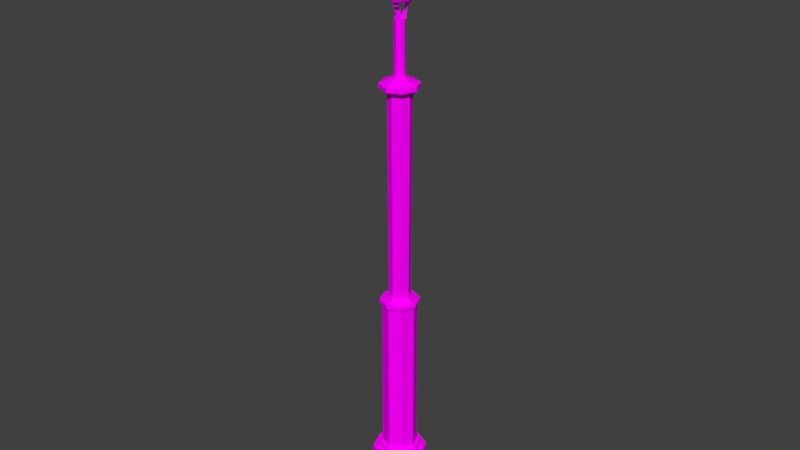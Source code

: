 # Source: streetLamp.blend  (saved by Blender 2.77.0; exported with 4.5.12 LTS)
import bpy
from mathutils import Matrix  # noqa: F401  (used for matrix-valued properties, if any)

bpy.ops.wm.read_factory_settings(use_empty=True)
scene = bpy.context.scene
scene.name = 'Scene'

# ---- collections
col_collection_1 = bpy.data.collections.new('Collection 1'); scene.collection.children.link(col_collection_1)

# ---- images (referenced by path relative to the original .blend; pixels are not part of the script)
import os
ASSET_DIR = os.environ.get("B2B_ASSET_DIR", "")  # directory of the original .blend (textures are referenced by path, not embedded)
HERE = os.path.dirname(os.path.abspath(__file__))  # packed textures are extracted next to this script under _unpacked/

def load_image(name, relpath, width, height, colorspace="sRGB"):
    """Load a texture the original file referenced (path relative to the .blend, or extracted next to this script)."""
    p = next((c for c in (os.path.join(HERE, relpath), os.path.join(ASSET_DIR, relpath)) if relpath and os.path.exists(c)), "")
    if p:
        img = bpy.data.images.load(p, check_existing=True)
        img.name = name
    else:  # same state as the original file: an image datablock whose file is absent (Cycles renders it pink)
        img = bpy.data.images.new(name, width, height)
        img.source = "FILE"
        img.filepath = "//" + (relpath or name)
    img.colorspace_settings.name = colorspace
    return img
img_colorpalette_jpg_001 = load_image('colorPalette.jpg.001', 'colorPalette.jpg', 1024, 1024, 'sRGB')

# ---- materials (node trees are filled in below, after node groups)
mat_material = bpy.data.materials.new('Material')
mat_material.alpha_threshold = 0.0
mat_material.roughness = 0.5
mat_material.line_color = (0.0, 0.0, 0.0, 1.0)

# ---- material node trees
mat_material.use_nodes = True; mat_material.node_tree.nodes.clear()
_N = mat_material.node_tree.nodes; _L = mat_material.node_tree.links
n0 = _N.new('ShaderNodeOutputMaterial'); n0.name = 'Material Output'; n0.location = (300, 300)
n1 = _N.new('ShaderNodeBsdfDiffuse'); n1.name = 'Diffuse BSDF'; n1.location = (10, 300)
n2 = _N.new('ShaderNodeTexCoord'); n2.name = 'Texture Coordinate'; n2.location = (-183, 230)
n3 = _N.new('ShaderNodeTexImage'); n3.name = 'Image Texture'; n3.location = (228, 132)
n3.width = 140
n3.image = img_colorpalette_jpg_001
_L.new(n1.outputs[0], n0.inputs[0])
_L.new(n2.outputs[2], n3.inputs[0])
_L.new(n3.outputs[0], n1.inputs[0])
n0.is_active_output = True

# ---- world
world_world = bpy.data.worlds.new('World'); scene.world = world_world
world_world.color = (0.05088, 0.05088, 0.05088)
world_world.use_sun_shadow = False
world_world.sun_shadow_jitter_overblur = 0.0
world_world.cycles.sampling_method = 'MANUAL'

# ---- meshes
me_cube = bpy.data.meshes.new('Cube')
me_cube.from_pydata([(-0.002053, 0.00115, 0.1834), (-0.002053, 0.7968, 0.1834), (-0.002053, 0.7312, 0.4847), (0.5605, 0.5637, 0.1834), (0.5142, 0.5174, 0.4847), (0.7936, 0.00115, 0.1834), (0.728, 0.00115, 0.4847), (0.5605, -0.5614, 0.1834), (0.5142, -0.5151, 0.4847), (-0.002053, -0.7945, 0.1834), (-0.002053, -0.7289, 0.4847), (-0.5647, -0.5614, 0.1834), (-0.5183, -0.5151, 0.4847), (-0.7977, 0.00115, 0.1834), (-0.7321, 0.00115, 0.4847), (-0.5647, 0.5637, 0.1834), (-0.5183, 0.5174, 0.4847), (-0.002053, 0.7312, 0.8824), (-0.002053, 0.7265, 1.035), (0.5142, 0.5174, 0.8824), (0.728, 0.00115, 0.8824), (0.5142, -0.5151, 0.8824), (-0.002053, -0.7289, 0.8824), (-0.5183, -0.5151, 0.8824), (-0.7321, 0.00115, 0.8824), (-0.5183, 0.5174, 0.8824), (-0.002053, 0.8852, 0.8824), (-0.002053, 0.589, 1.595), (0.623, 0.6262, 0.8824), (0.882, 0.00115, 0.8824), (0.623, -0.6239, 0.8824), (-0.002053, -0.8829, 0.8824), (-0.6271, -0.6239, 0.8824), (-0.8861, 0.00115, 0.8824), (-0.6271, 0.6262, 0.8824), (-0.002053, 0.7032, 1.595), (0.5108, 0.514, 1.035), (0.7233, 0.00115, 1.035), (0.5108, -0.5117, 1.035), (-0.002053, -0.7242, 1.035), (-0.5149, -0.5117, 1.035), (-0.7274, 0.00115, 1.035), (-0.5149, 0.514, 1.035), (-0.002053, 0.5203, 1.703), (0.4136, 0.4169, 1.595), (0.5858, 0.00115, 1.595), (0.4136, -0.4146, 1.595), (-0.002053, -0.5867, 1.595), (-0.4178, -0.4146, 1.595), (-0.5899, 0.00115, 1.595), (-0.4178, 0.4169, 1.595), (0.4943, 0.4975, 1.595), (0.7, 0.00115, 1.595), (0.4943, -0.4952, 1.595), (-0.002053, -0.7009, 1.595), (-0.4985, -0.4952, 1.595), (-0.7041, 0.00115, 1.595), (-0.4985, 0.4975, 1.595), (-0.002053, 0.5616, 1.793), (0.365, 0.3682, 1.703), (0.5171, 0.00115, 1.703), (0.365, -0.3659, 1.703), (-0.002053, -0.518, 1.703), (-0.3691, -0.3659, 1.703), (-0.5212, 0.00115, 1.703), (-0.3691, 0.3682, 1.703), (0.4943, 0.4975, 1.703), (-0.002053, 0.7032, 1.703), (0.7, 0.00115, 1.703), (0.4943, -0.4952, 1.703), (-0.002053, -0.7009, 1.703), (-0.4985, -0.4952, 1.703), (-0.7041, 0.00115, 1.703), (-0.4985, 0.4975, 1.703), (-0.002053, 0.5203, 1.793), (-0.002053, 0.4409, 1.876), (0.365, 0.3682, 1.793), (0.5171, 0.00115, 1.793), (0.365, -0.3659, 1.793), (-0.002053, -0.518, 1.793), (-0.3691, -0.3659, 1.793), (-0.5212, 0.00115, 1.793), (-0.3691, 0.3682, 1.793), (0.3942, 0.3974, 1.793), (0.5584, 0.00115, 1.793), (0.3942, -0.3951, 1.793), (-0.002053, -0.5593, 1.793), (-0.3983, -0.3951, 1.793), (-0.5625, 0.00115, 1.793), (-0.3983, 0.3974, 1.793), (-0.002053, 0.503, 6.084), (0.3089, 0.3121, 1.876), (0.4377, 0.00115, 1.876), (0.3089, -0.3098, 1.876), (-0.002053, -0.4386, 1.876), (-0.313, -0.3098, 1.876), (-0.4418, 0.00115, 1.876), (-0.313, 0.3121, 1.876), (0.3942, 0.3974, 1.876), (-0.002053, 0.5616, 1.876), (0.5584, 0.00115, 1.876), (0.3942, -0.3951, 1.876), (-0.002053, -0.5593, 1.876), (-0.3983, -0.3951, 1.876), (-0.5625, 0.00115, 1.876), (-0.3983, 0.3974, 1.876), (-0.002053, 0.4409, 6.084), (-0.002053, 0.3601, 6.176), (0.3089, 0.3121, 6.084), (0.4377, 0.00115, 6.084), (0.3089, -0.3098, 6.084), (-0.002053, -0.4386, 6.084), (-0.313, -0.3098, 6.084), (-0.4418, 0.00115, 6.084), (-0.313, 0.3121, 6.084), (0.3528, 0.356, 6.084), (0.4998, 0.00115, 6.084), (0.3528, -0.3537, 6.084), (-0.002053, -0.5007, 6.084), (-0.3569, -0.3537, 6.084), (-0.5039, 0.00115, 6.084), (-0.3569, 0.356, 6.084), (-0.002053, 0.2949, 11.6), (0.2518, 0.255, 6.176), (0.3569, 0.00115, 6.176), (0.2518, -0.2527, 6.176), (-0.002053, -0.3578, 6.176), (-0.2559, -0.2527, 6.176), (-0.361, 0.00115, 6.176), (-0.2559, 0.255, 6.176), (0.3528, 0.356, 6.176), (-0.002053, 0.503, 6.176), (0.4998, 0.00115, 6.176), (0.3528, -0.3537, 6.176), (-0.002053, -0.5007, 6.176), (-0.3569, -0.3537, 6.176), (-0.5039, 0.00115, 6.176), (-0.3569, 0.356, 6.176), (-0.002053, 0.271, 6.321), (-0.002053, 0.4179, 11.59), (0.1887, 0.192, 6.321), (0.2678, 0.00115, 6.321), (0.1887, -0.1897, 6.321), (-0.002053, -0.2687, 6.321), (-0.1929, -0.1897, 6.321), (-0.2719, 0.00115, 6.321), (-0.1929, 0.192, 6.321), (-0.002053, 0.138, 11.91), (0.2057, 0.2089, 11.6), (0.2917, 0.00115, 11.6), (0.2057, -0.2066, 11.6), (-0.002053, -0.2926, 11.6), (-0.2098, -0.2066, 11.6), (-0.2958, 0.00115, 11.6), (-0.2098, 0.2089, 11.6), (0.16, 0.1632, 11.87), (0.2927, 0.2959, 11.59), (0.4147, 0.00115, 11.59), (0.2927, -0.2936, 11.59), (-0.002053, -0.4156, 11.59), (-0.2968, -0.2936, 11.59), (-0.4188, 0.00115, 11.59), (-0.2968, 0.2959, 11.59), (-0.002053, 0.138, 13.23), (0.09472, 0.09792, 11.91), (0.1348, 0.00115, 11.91), (0.09472, -0.09562, 11.91), (-0.002053, -0.1357, 11.91), (-0.09883, -0.09562, 11.91), (-0.1389, 0.00115, 11.91), (-0.09883, 0.09792, 11.91), (0.3392, 0.3424, 11.76), (0.3398, 0.343, 11.65), (-0.002053, 0.4847, 11.65), (-0.002053, 0.4838, 11.76), (-0.002053, 0.2303, 11.87), (0.16, -0.1609, 11.87), (0.3392, -0.3401, 11.76), (0.3398, -0.3407, 11.65), (0.4815, 0.00115, 11.65), (0.4806, 0.00115, 11.76), (0.2271, 0.00115, 11.87), (-0.1641, -0.1609, 11.87), (-0.3433, -0.3401, 11.76), (-0.3439, -0.3407, 11.65), (-0.002053, -0.4824, 11.65), (-0.002053, -0.4815, 11.76), (-0.002053, -0.228, 11.87), (-0.1641, 0.1632, 11.87), (-0.3433, 0.3424, 11.76), (-0.3439, 0.343, 11.65), (-0.4856, 0.00115, 11.65), (-0.4847, 0.00115, 11.76), (-0.2312, 0.00115, 11.87), (-0.002053, 0.138, 11.91), (-0.002053, 0.138, 13.4), (0.09472, 0.09792, 11.91), (0.1348, 0.00115, 11.91), (0.09472, -0.09562, 11.91), (-0.002053, -0.1357, 11.91), (-0.09883, -0.09562, 11.91), (-0.1389, 0.00115, 11.91), (-0.09883, 0.09792, 11.91), (-0.002053, 0.00115, 13.23), (0.09472, 0.09792, 13.23), (0.1348, 0.00115, 13.23), (0.09472, -0.09562, 13.23), (-0.002053, -0.1357, 13.23), (-0.09883, -0.09562, 13.23), (-0.1389, 0.00115, 13.23), (-0.09883, 0.09792, 13.23), (-0.002053, 0.00115, 13.26), (0.09472, 0.09792, 13.4), (0.09472, -0.09562, 13.4), (-0.002053, -0.1357, 13.4), (-0.1389, 0.00115, 13.4), (-0.09883, 0.09792, 13.4), (0.1536, 0.2401, 13.56), (0.05685, 0.2802, 13.56), (0.05685, -0.2779, 13.56), (0.1536, -0.2378, 13.56), (-0.241, 0.1568, 13.56), (-0.2811, 0.06005, 13.56), (0.1536, 0.2401, 13.58), (0.05685, 0.2802, 13.58), (0.05685, -0.2779, 13.58), (0.1536, -0.2378, 13.58), (-0.241, 0.1568, 13.58), (-0.2811, 0.06005, 13.58), (-0.1525, 0.006796, 13.49), (-0.1958, 0.0247, 13.56), (-0.2562, 0.04974, 13.57), (-0.2131, 0.0319, 13.55), (-0.1662, 0.01244, 13.47), (-0.1525, 0.006796, 13.35), (-0.1125, 0.1036, 13.49), (-0.1557, 0.1215, 13.56), (-0.2161, 0.1465, 13.57), (-0.1125, 0.1036, 13.35), (-0.1261, 0.1092, 13.47), (-0.1731, 0.1287, 13.55), (0.003593, 0.1516, 13.35), (0.00924, 0.1653, 13.47), (0.0287, 0.2122, 13.55), (0.1255, 0.1722, 13.55), (0.106, 0.1252, 13.47), (0.1004, 0.1116, 13.35), (0.1004, 0.1116, 13.49), (0.1183, 0.1548, 13.56), (0.1433, 0.2152, 13.57), (0.04654, 0.2553, 13.57), (0.0215, 0.1949, 13.56), (0.003593, 0.1516, 13.49), (0.1004, -0.1093, 13.35), (0.106, -0.1229, 13.47), (0.1255, -0.1699, 13.55), (0.0287, -0.2099, 13.55), (0.00924, -0.163, 13.47), (0.003593, -0.1493, 13.35), (0.1004, -0.1093, 13.49), (0.1183, -0.1525, 13.56), (0.1433, -0.2129, 13.57), (0.04654, -0.253, 13.57), (0.0215, -0.1926, 13.56), (0.003593, -0.1493, 13.49), (-0.01693, 0.004869, 13.6), (-0.01693, 0.2244, 15.38), (-0.4346, 0.4226, 14.96), (0.5738, 0.004869, 14.96), (-0.01693, -0.5858, 14.96), (0.4008, 0.4226, 14.96), (-0.6076, 0.004869, 14.96), (0.4008, -0.4128, 14.96), (-0.4346, -0.4128, 14.96), (-0.01693, 0.4399, 14.96), (-0.4346, 0.4226, 14.91), (-0.6076, 0.004869, 14.91), (-0.4346, -0.4128, 14.91), (-0.01693, -0.5858, 14.91), (0.4008, -0.4128, 14.91), (0.5738, 0.004869, 14.91), (0.4008, 0.4226, 14.91), (-0.01693, 0.5956, 14.91), (-0.01693, 0.1653, 13.6), (-0.01693, 0.3413, 13.78), (-0.01693, 0.2758, 13.65), (-0.01693, 0.5137, 14.73), (-0.01693, 0.405, 14.91), (-0.01693, 0.4958, 14.86), (0.221, 0.2428, 13.78), (0.0965, 0.1183, 13.6), (0.1747, 0.1964, 13.65), (0.266, 0.2878, 14.91), (0.3429, 0.3647, 14.73), (0.3302, 0.352, 14.86), (0.3195, 0.004869, 13.78), (0.1435, 0.004869, 13.6), (0.254, 0.004869, 13.65), (0.3832, 0.004869, 14.91), (0.4919, 0.004869, 14.73), (0.474, 0.004869, 14.86), (0.221, -0.233, 13.78), (0.0965, -0.1086, 13.6), (0.1747, -0.1867, 13.65), (0.266, -0.278, 14.91), (0.3429, -0.3549, 14.73), (0.3302, -0.3423, 14.86), (-0.01693, -0.3316, 13.78), (-0.01693, -0.1555, 13.6), (-0.01693, -0.2661, 13.65), (-0.01693, -0.3952, 14.91), (-0.01693, -0.504, 14.73), (-0.01693, -0.4861, 14.86), (-0.2548, -0.233, 13.78), (-0.1304, -0.1086, 13.6), (-0.2085, -0.1867, 13.65), (-0.2998, -0.278, 14.91), (-0.3767, -0.3549, 14.73), (-0.3641, -0.3423, 14.86), (-0.3534, 0.004869, 13.78), (-0.1773, 0.004869, 13.6), (-0.2879, 0.004869, 13.65), (-0.417, 0.004869, 14.91), (-0.5258, 0.004869, 14.73), (-0.5078, 0.004869, 14.86), (-0.2548, 0.2428, 13.78), (-0.1304, 0.1183, 13.6), (-0.2085, 0.1964, 13.65), (-0.2998, 0.2878, 14.91), (-0.3767, 0.3647, 14.73), (-0.3641, 0.352, 14.86), (-0.01693, 0.5956, 14.96), (0.2907, 0.3125, 14.96), (0.4181, 0.004869, 14.96), (0.2907, -0.3028, 14.96), (-0.01693, -0.4302, 14.96), (-0.3245, -0.3028, 14.96), (-0.452, 0.004869, 14.96), (-0.3245, 0.3125, 14.96), (0.1613, -0.1734, 15.32), (0.1383, 0.1601, 15.38), (-0.1722, 0.1601, 15.38), (-0.2365, 0.004869, 15.38), (0.1383, -0.1504, 15.38), (-0.01693, -0.2147, 15.38), (0.2026, 0.004869, 15.38), (-0.1722, -0.1504, 15.38), (0.219, -0.2311, 15.22), (0.2768, -0.2888, 15.08), (-0.01693, -0.4105, 15.08), (-0.01693, -0.3288, 15.22), (-0.01693, -0.2472, 15.32), (-0.269, 0.004869, 15.32), (-0.3506, 0.004869, 15.22), (-0.4323, 0.004869, 15.08), (-0.3106, -0.2888, 15.08), (-0.2529, -0.2311, 15.22), (-0.1952, -0.1734, 15.32), (0.2351, 0.004869, 15.32), (0.3168, 0.004869, 15.22), (0.3984, 0.004869, 15.08), (0.2768, 0.2986, 15.08), (0.219, 0.2408, 15.22), (0.1613, 0.1831, 15.32), (-0.01693, 0.2569, 15.32), (-0.01693, 0.3386, 15.22), (-0.01693, 0.4202, 15.08), (-0.3106, 0.2986, 15.08), (-0.2529, 0.2408, 15.22), (-0.1952, 0.1831, 15.32), (-0.01693, 0.1219, 15.56), (0.06579, 0.08759, 15.56), (-0.09965, 0.08759, 15.56), (-0.1339, 0.004869, 15.56), (0.06579, -0.07785, 15.56), (-0.01693, -0.1121, 15.56), (0.1001, 0.004869, 15.56), (-0.09965, -0.07785, 15.56), (-0.01693, 0.3397, 15.68), (-0.01693, 0.2244, 15.56), (0.1383, 0.1601, 15.56), (-0.1722, 0.1601, 15.56), (-0.2365, 0.004869, 15.56), (0.1383, -0.1504, 15.56), (-0.01693, -0.2147, 15.56), (0.2026, 0.004869, 15.56), (-0.1722, -0.1504, 15.56), (-0.01693, 0.1219, 15.68), (-0.01693, 0.2223, 15.73), (0.06579, 0.08759, 15.68), (-0.09965, 0.08759, 15.68), (0.1001, 0.004869, 15.68), (0.06579, -0.07785, 15.68), (-0.01693, -0.1121, 15.68), (-0.1339, 0.004869, 15.68), (-0.09965, -0.07785, 15.68), (0.2198, 0.2416, 15.68), (-0.2537, 0.2416, 15.68), (0.3179, 0.004869, 15.68), (0.2198, -0.2319, 15.68), (-0.01693, -0.3299, 15.68), (-0.3517, 0.004869, 15.68), (-0.2537, -0.2319, 15.68), (-0.01693, -0.1269, 15.88), (0.1368, 0.1586, 15.73), (-0.1707, 0.1586, 15.73), (0.2005, 0.004869, 15.73), (0.1368, -0.1489, 15.73), (-0.01693, -0.2126, 15.73), (-0.2344, 0.004869, 15.73), (-0.1707, -0.1489, 15.73), (-0.01693, 0.3397, 15.72), (0.2198, 0.2416, 15.72), (-0.2537, 0.2416, 15.72), (-0.3517, 0.004869, 15.72), (0.2198, -0.2319, 15.72), (-0.01693, -0.3299, 15.72), (0.3179, 0.004869, 15.72), (-0.2537, -0.2319, 15.72), (-0.01693, 0.0524, 15.92), (-0.01693, 0.0779, 16.03), (0.05984, 0.08164, 15.92), (-0.0937, 0.08164, 15.92), (0.09164, 0.004869, 15.92), (0.01668, -0.02874, 15.92), (-0.01693, -0.1037, 15.92), (-0.06447, 0.004869, 15.92), (-0.05054, -0.02874, 15.92), (-0.01693, -0.1743, 15.81), (0.1098, -0.1218, 15.81), (0.07625, -0.08831, 15.88), (-0.1436, -0.1218, 15.81), (-0.1101, -0.08831, 15.88), (0.1148, 0.004869, 15.88), (0.1622, 0.004869, 15.81), (0.07625, 0.09805, 15.88), (0.1098, 0.1316, 15.81), (-0.01693, 0.184, 15.81), (-0.01693, 0.1366, 15.88), (-0.1101, 0.09805, 15.88), (-0.1436, 0.1316, 15.81), (-0.1961, 0.004869, 15.81), (-0.1487, 0.004869, 15.88), (-0.01693, 0.1134, 15.92), (0.01668, 0.03848, 15.92), (-0.05054, 0.03848, 15.92), (-0.1255, 0.004869, 15.92), (0.05984, -0.0719, 15.92), (-0.01693, -0.04267, 15.92), (0.0306, 0.004869, 15.92), (-0.0937, -0.0719, 15.92), (-0.01693, 0.0524, 16.03), (-0.01693, 0.03771, 16.06), (0.01668, 0.03848, 16.03), (-0.05054, 0.03848, 16.03), (0.0306, 0.00487, 16.03), (0.01668, -0.02874, 16.03), (-0.01693, -0.04267, 16.03), (-0.06447, 0.00487, 16.03), (-0.05054, -0.02874, 16.03), (0.03471, 0.05651, 16.03), (-0.06857, 0.05651, 16.03), (0.0561, 0.00487, 16.03), (0.03471, -0.04677, 16.03), (-0.01693, -0.06816, 16.03), (-0.08996, 0.00487, 16.03), (-0.06857, -0.04677, 16.03), (0.006291, 0.02809, 16.06), (-0.04015, 0.02809, 16.06), (0.01591, 0.00487, 16.06), (0.006291, -0.01835, 16.06), (-0.01693, -0.02797, 16.06), (-0.04977, 0.00487, 16.06), (-0.04015, -0.01835, 16.06), (-0.01693, 0.0779, 16.06), (0.03471, 0.05651, 16.06), (-0.06857, 0.05651, 16.06), (-0.08996, 0.00487, 16.06), (0.03471, -0.04677, 16.06), (-0.01693, -0.06816, 16.06), (0.0561, 0.00487, 16.06), (-0.06857, -0.04677, 16.06), (-0.01693, 0.0181, 16.21), (-0.01693, 0.00487, 16.21), (-0.007576, 0.01423, 16.21), (-0.02629, 0.01423, 16.21), (-0.003701, 0.00487, 16.21), (-0.007576, -0.004486, 16.21), (-0.01693, -0.008361, 16.21), (-0.03016, 0.00487, 16.21), (-0.02629, -0.004486, 16.21)], [], [(0, 1, 3), (10, 8, 21, 22), (1, 2, 4, 3), (0, 3, 5), (16, 14, 24, 25), (3, 4, 6, 5), (0, 5, 7), (8, 6, 20, 21), (5, 6, 8, 7), (0, 7, 9), (4, 2, 17, 19), (7, 8, 10, 9), (0, 9, 11), (14, 12, 23, 24), (9, 10, 12, 11), (0, 11, 13), (6, 4, 19, 20), (11, 12, 14, 13), (0, 13, 15), (12, 10, 22, 23), (13, 14, 16, 15), (0, 15, 1), (2, 16, 25, 17), (15, 16, 2, 1), (20, 19, 28, 29), (17, 25, 34, 26), (21, 20, 29, 30), (22, 21, 30, 31), (23, 22, 31, 32), (24, 23, 32, 33), (25, 24, 33, 34), (19, 17, 26, 28), (32, 31, 39, 40), (33, 32, 40, 41), (34, 33, 41, 42), (28, 26, 18, 36), (29, 28, 36, 37), (26, 34, 42, 18), (30, 29, 37, 38), (31, 30, 38, 39), (36, 18, 27, 44), (37, 36, 44, 45), (18, 42, 50, 27), (38, 37, 45, 46), (39, 38, 46, 47), (40, 39, 47, 48), (41, 40, 48, 49), (42, 41, 49, 50), (44, 27, 35, 51), (45, 44, 51, 52), (27, 50, 57, 35), (46, 45, 52, 53), (47, 46, 53, 54), (48, 47, 54, 55), (49, 48, 55, 56), (50, 49, 56, 57), (53, 52, 68, 69), (54, 53, 69, 70), (55, 54, 70, 71), (56, 55, 71, 72), (57, 56, 72, 73), (51, 35, 67, 66), (52, 51, 66, 68), (35, 57, 73, 67), (43, 65, 82, 74), (59, 43, 74, 76), (61, 60, 77, 78), (63, 62, 79, 80), (65, 64, 81, 82), (60, 59, 76, 77), (62, 61, 78, 79), (64, 63, 80, 81), (43, 59, 66, 67), (59, 60, 68, 66), (60, 61, 69, 68), (61, 62, 70, 69), (62, 63, 71, 70), (63, 64, 72, 71), (64, 65, 73, 72), (65, 43, 67, 73), (81, 80, 87, 88), (74, 82, 89, 58), (76, 74, 58, 83), (78, 77, 84, 85), (80, 79, 86, 87), (82, 81, 88, 89), (77, 76, 83, 84), (79, 78, 85, 86), (83, 58, 99, 98), (85, 84, 100, 101), (87, 86, 102, 103), (89, 88, 104, 105), (84, 83, 98, 100), (86, 85, 101, 102), (88, 87, 103, 104), (58, 89, 105, 99), (91, 75, 106, 108), (93, 92, 109, 110), (95, 94, 111, 112), (97, 96, 113, 114), (92, 91, 108, 109), (94, 93, 110, 111), (96, 95, 112, 113), (75, 97, 114, 106), (75, 91, 98, 99), (91, 92, 100, 98), (92, 93, 101, 100), (93, 94, 102, 101), (94, 95, 103, 102), (95, 96, 104, 103), (96, 97, 105, 104), (97, 75, 99, 105), (106, 114, 121, 90), (108, 106, 90, 115), (110, 109, 116, 117), (112, 111, 118, 119), (114, 113, 120, 121), (109, 108, 115, 116), (111, 110, 117, 118), (113, 112, 119, 120), (117, 116, 132, 133), (119, 118, 134, 135), (121, 120, 136, 137), (116, 115, 130, 132), (118, 117, 133, 134), (120, 119, 135, 136), (90, 121, 137, 131), (115, 90, 131, 130), (123, 107, 138, 140), (125, 124, 141, 142), (127, 126, 143, 144), (129, 128, 145, 146), (124, 123, 140, 141), (126, 125, 142, 143), (128, 127, 144, 145), (107, 129, 146, 138), (107, 123, 130, 131), (123, 124, 132, 130), (124, 125, 133, 132), (125, 126, 134, 133), (126, 127, 135, 134), (127, 128, 136, 135), (128, 129, 137, 136), (129, 107, 131, 137), (140, 138, 122, 148), (142, 141, 149, 150), (144, 143, 151, 152), (146, 145, 153, 154), (141, 140, 148, 149), (143, 142, 150, 151), (145, 144, 152, 153), (138, 146, 154, 122), (152, 151, 159, 160), (154, 153, 161, 162), (149, 148, 156, 157), (151, 150, 158, 159), (153, 152, 160, 161), (122, 154, 162, 139), (148, 122, 139, 156), (150, 149, 157, 158), (181, 155, 164, 165), (187, 176, 166, 167), (193, 182, 168, 169), (175, 188, 170, 147), (155, 175, 147, 164), (176, 181, 165, 166), (182, 187, 167, 168), (188, 193, 169, 170), (169, 168, 200, 201), (147, 170, 202, 194), (164, 147, 194, 196), (166, 165, 197, 198), (168, 167, 199, 200), (170, 169, 201, 202), (165, 164, 196, 197), (167, 166, 198, 199), (162, 161, 191, 190), (190, 191, 192, 189), (189, 192, 193, 188), (160, 159, 185, 184), (184, 185, 186, 183), (183, 186, 187, 182), (158, 157, 179, 178), (178, 179, 180, 177), (177, 180, 181, 176), (156, 139, 173, 172), (172, 173, 174, 171), (171, 174, 175, 155), (139, 162, 190, 173), (173, 190, 189, 174), (174, 189, 188, 175), (161, 160, 184, 191), (191, 184, 183, 192), (192, 183, 182, 193), (159, 158, 178, 185), (185, 178, 177, 186), (186, 177, 176, 187), (157, 156, 172, 179), (179, 172, 171, 180), (180, 171, 155, 181), (194, 202, 210, 163), (196, 194, 163, 204), (198, 197, 205, 206), (200, 199, 207, 208), (202, 201, 209, 210), (197, 196, 204, 205), (199, 198, 206, 207), (201, 200, 208, 209), (244, 243, 218, 217), (203, 205, 204), (203, 206, 205), (203, 204, 212, 211), (203, 208, 207), (203, 209, 208), (255, 261, 226, 220), (203, 163, 210), (211, 212, 195), (211, 214, 213), (211, 216, 215), (209, 203, 211, 215), (206, 203, 211, 213), (163, 203, 211, 195), (203, 210, 216, 211), (256, 255, 220, 219), (203, 207, 214, 211), (217, 218, 224, 223), (219, 220, 226, 225), (221, 222, 228, 227), (250, 249, 223, 224), (243, 250, 224, 218), (262, 256, 219, 225), (261, 262, 225, 226), (232, 231, 228, 222), (249, 244, 217, 223), (231, 237, 227, 228), (237, 240, 221, 227), (240, 232, 222, 221), (210, 209, 234, 238), (238, 234, 233, 239), (239, 233, 232, 240), (216, 210, 238, 235), (235, 238, 239, 236), (236, 239, 240, 237), (215, 216, 235, 229), (229, 235, 236, 230), (230, 236, 237, 231), (209, 215, 229, 234), (234, 229, 230, 233), (233, 230, 231, 232), (212, 204, 246, 247), (247, 246, 245, 248), (248, 245, 244, 249), (163, 195, 252, 241), (241, 252, 251, 242), (242, 251, 250, 243), (195, 212, 247, 252), (252, 247, 248, 251), (251, 248, 249, 250), (204, 163, 241, 246), (246, 241, 242, 245), (245, 242, 243, 244), (213, 214, 264, 259), (259, 264, 263, 260), (260, 263, 262, 261), (214, 207, 258, 264), (264, 258, 257, 263), (263, 257, 256, 262), (207, 206, 253, 258), (258, 253, 254, 257), (257, 254, 255, 256), (206, 213, 259, 253), (253, 259, 260, 254), (254, 260, 261, 255), (284, 286, 293, 289), (328, 322, 276, 275), (325, 329, 286, 284), (316, 310, 278, 277), (295, 299, 305, 301), (265, 290, 296), (304, 298, 280, 279), (301, 305, 311, 307), (265, 296, 302), (292, 287, 282, 281), (307, 311, 317, 313), (265, 302, 308), (287, 328, 275, 282), (313, 317, 323, 319), (265, 308, 314), (322, 316, 277, 276), (319, 323, 329, 325), (265, 314, 320), (310, 304, 279, 278), (278, 279, 272, 269), (265, 320, 326), (265, 283, 290), (289, 293, 299, 295), (298, 292, 281, 280), (284, 289, 291, 285), (285, 291, 290, 283), (293, 286, 288, 294), (294, 288, 287, 292), (289, 295, 297, 291), (291, 297, 296, 290), (299, 293, 294, 300), (300, 294, 292, 298), (295, 301, 303, 297), (297, 303, 302, 296), (305, 299, 300, 306), (306, 300, 298, 304), (301, 307, 309, 303), (303, 309, 308, 302), (311, 305, 306, 312), (312, 306, 304, 310), (307, 313, 315, 309), (309, 315, 314, 308), (317, 311, 312, 318), (318, 312, 310, 316), (313, 319, 321, 315), (315, 321, 320, 314), (323, 317, 318, 324), (324, 318, 316, 322), (319, 325, 327, 321), (321, 327, 326, 320), (329, 323, 324, 330), (330, 324, 322, 328), (325, 284, 285, 327), (327, 285, 283, 326), (286, 329, 330, 288), (288, 330, 328, 287), (265, 326, 283), (279, 280, 268, 272), (281, 282, 331, 270), (280, 281, 270, 268), (282, 275, 267, 331), (277, 278, 269, 273), (275, 276, 271, 267), (276, 277, 273, 271), (268, 270, 332, 333), (269, 272, 334, 335), (271, 273, 336, 337), (331, 267, 338, 274), (270, 331, 274, 332), (272, 268, 333, 334), (273, 269, 335, 336), (267, 271, 337, 338), (351, 339, 343, 344), (339, 358, 345, 343), (357, 351, 344, 346), (363, 364, 266, 340), (369, 352, 342, 341), (352, 357, 346, 342), (358, 363, 340, 345), (364, 369, 341, 266), (342, 346, 386, 382), (345, 340, 380, 385), (340, 266, 379, 380), (341, 342, 382, 381), (343, 345, 385, 383), (346, 344, 384, 386), (266, 341, 381, 379), (344, 343, 383, 384), (274, 338, 367, 366), (366, 367, 368, 365), (365, 368, 369, 364), (333, 332, 361, 360), (360, 361, 362, 359), (359, 362, 363, 358), (337, 336, 355, 354), (354, 355, 356, 353), (353, 356, 357, 352), (338, 337, 354, 367), (367, 354, 353, 368), (368, 353, 352, 369), (332, 274, 366, 361), (361, 366, 365, 362), (362, 365, 364, 363), (336, 335, 349, 355), (355, 349, 350, 356), (356, 350, 351, 357), (334, 333, 360, 348), (348, 360, 359, 347), (347, 359, 358, 339), (335, 334, 348, 349), (349, 348, 347, 350), (350, 347, 339, 351), (372, 373, 394, 390), (374, 376, 391, 392), (377, 375, 393, 395), (370, 372, 390, 387), (375, 374, 392, 393), (373, 377, 395, 394), (376, 371, 389, 391), (371, 370, 387, 389), (370, 371, 380, 379), (372, 370, 379, 381), (373, 372, 381, 382), (374, 375, 384, 383), (376, 374, 383, 385), (377, 373, 382, 386), (375, 377, 386, 384), (371, 376, 385, 380), (389, 387, 378, 396), (390, 394, 401, 397), (392, 391, 398, 399), (395, 393, 400, 402), (387, 390, 397, 378), (393, 392, 399, 400), (394, 395, 402, 401), (391, 389, 396, 398), (402, 400, 416, 418), (378, 397, 413, 411), (400, 399, 415, 416), (401, 402, 418, 414), (398, 396, 412, 417), (396, 378, 411, 412), (397, 401, 414, 413), (399, 398, 417, 415), (430, 433, 423, 447), (432, 403, 425, 450), (438, 439, 422, 443), (403, 430, 447, 425), (442, 432, 450, 446), (433, 435, 421, 423), (435, 438, 443, 421), (439, 442, 446, 422), (388, 404, 412, 411), (405, 388, 411, 413), (409, 405, 413, 414), (407, 408, 416, 415), (406, 407, 415, 417), (410, 409, 414, 418), (408, 410, 418, 416), (404, 406, 417, 412), (427, 448, 457, 459), (419, 445, 454, 451), (448, 424, 456, 457), (426, 427, 459, 458), (449, 444, 453, 455), (444, 419, 451, 453), (445, 426, 458, 454), (424, 449, 455, 456), (405, 409, 441, 440), (440, 441, 442, 439), (404, 388, 437, 436), (436, 437, 438, 435), (406, 404, 436, 434), (434, 436, 435, 433), (409, 410, 431, 441), (441, 431, 432, 442), (408, 407, 429, 428), (428, 429, 430, 403), (388, 405, 440, 437), (437, 440, 439, 438), (410, 408, 428, 431), (431, 428, 403, 432), (407, 406, 434, 429), (429, 434, 433, 430), (419, 444, 421, 443), (445, 419, 443, 422), (426, 445, 422, 446), (424, 448, 425, 447), (449, 424, 447, 423), (427, 426, 446, 450), (448, 427, 450, 425), (444, 449, 423, 421), (456, 455, 462, 463), (459, 457, 464, 466), (451, 454, 461, 420), (457, 456, 463, 464), (458, 459, 466, 465), (455, 453, 460, 462), (453, 451, 420, 460), (454, 458, 465, 461), (420, 461, 476, 474), (464, 463, 478, 479), (465, 466, 481, 477), (462, 460, 475, 480), (460, 420, 474, 475), (461, 465, 477, 476), (463, 462, 480, 478), (466, 464, 479, 481), (452, 468, 485, 482), (471, 470, 487, 488), (472, 473, 490, 489), (469, 467, 484, 486), (467, 452, 482, 484), (468, 472, 489, 485), (470, 469, 486, 487), (473, 471, 488, 490), (452, 467, 475, 474), (468, 452, 474, 476), (472, 468, 476, 477), (470, 471, 479, 478), (469, 470, 478, 480), (473, 472, 477, 481), (471, 473, 481, 479), (467, 469, 480, 475), (483, 482, 485), (483, 486, 484), (483, 487, 486), (483, 488, 487), (483, 490, 488), (483, 489, 490), (483, 485, 489), (483, 484, 482)])
_uv = me_cube.uv_layers.new(name='UVMap')
_uv.uv.foreach_set('vector', [0.148, 0.1961, 0.1472, 0.1956, 0.1477, 0.1949, 0.1496, 0.2027, 0.1496, 0.2018, 0.1501, 0.2018, 0.1501, 0.2027, 0.146, 0.2029, 0.1464, 0.203, 0.1464, 0.2037, 0.146, 0.2036, 0.148, 0.1961, 0.1477, 0.1949, 0.1483, 0.1949, 0.1506, 0.2045, 0.1506, 0.2038, 0.1511, 0.2038, 0.1511, 0.2045, 0.146, 0.2036, 0.1464, 0.2037, 0.1464, 0.2046, 0.146, 0.2047, 0.148, 0.1961, 0.1483, 0.1949, 0.1488, 0.1956, 0.1496, 0.2018, 0.1497, 0.2011, 0.1502, 0.2011, 0.1501, 0.2018, 0.1493, 0.201, 0.1497, 0.2011, 0.1496, 0.2018, 0.1492, 0.2017, 0.148, 0.1961, 0.1488, 0.1956, 0.1488, 0.1967, 0.1464, 0.2037, 0.1464, 0.203, 0.1469, 0.203, 0.1469, 0.2037, 0.1492, 0.2017, 0.1496, 0.2018, 0.1496, 0.2027, 0.1492, 0.2028, 0.148, 0.1961, 0.1488, 0.1967, 0.1483, 0.1974, 0.1506, 0.2038, 0.1506, 0.2028, 0.1511, 0.2028, 0.1511, 0.2038, 0.1492, 0.2028, 0.1496, 0.2027, 0.1497, 0.2034, 0.1493, 0.2035, 0.148, 0.1961, 0.1483, 0.1974, 0.1477, 0.1974, 0.1464, 0.2046, 0.1464, 0.2037, 0.1469, 0.2037, 0.1469, 0.2046, 0.1502, 0.2027, 0.1506, 0.2028, 0.1506, 0.2038, 0.1502, 0.2038, 0.148, 0.1961, 0.1477, 0.1974, 0.1472, 0.1967, 0.1497, 0.2034, 0.1496, 0.2027, 0.1501, 0.2027, 0.1502, 0.2034, 0.1502, 0.2038, 0.1506, 0.2038, 0.1506, 0.2045, 0.1502, 0.2045, 0.148, 0.1961, 0.1472, 0.1967, 0.1472, 0.1956, 0.1482, 0.2044, 0.1488, 0.2044, 0.1488, 0.2052, 0.1482, 0.2052, 0.1488, 0.2037, 0.1488, 0.2044, 0.1482, 0.2044, 0.1482, 0.2037, 0.1478, 0.1946, 0.1484, 0.1946, 0.1484, 0.1949, 0.1477, 0.1949, 0.1488, 0.194, 0.1488, 0.193, 0.1489, 0.1929, 0.1489, 0.1941, 0.1473, 0.194, 0.1478, 0.1946, 0.1477, 0.1949, 0.1472, 0.1941, 0.1473, 0.193, 0.1473, 0.194, 0.1472, 0.1941, 0.1472, 0.1929, 0.1478, 0.1923, 0.1473, 0.193, 0.1472, 0.1929, 0.1477, 0.1921, 0.1484, 0.1923, 0.1478, 0.1923, 0.1477, 0.1921, 0.1484, 0.1921, 0.1488, 0.193, 0.1484, 0.1923, 0.1484, 0.1921, 0.1489, 0.1929, 0.1484, 0.1946, 0.1488, 0.194, 0.1489, 0.1941, 0.1484, 0.1949, 0.1505, 0.1921, 0.1506, 0.1929, 0.1504, 0.193, 0.1503, 0.1923, 0.1502, 0.2021, 0.1502, 0.201, 0.1504, 0.2011, 0.1504, 0.202, 0.1519, 0.1937, 0.1519, 0.1948, 0.1517, 0.1947, 0.1517, 0.1938, 0.1517, 0.1994, 0.1517, 0.1982, 0.1519, 0.1984, 0.1519, 0.1993, 0.1496, 0.2002, 0.1496, 0.199, 0.1498, 0.1991, 0.1498, 0.2001, 0.1448, 0.2025, 0.1441, 0.2025, 0.1442, 0.2022, 0.1448, 0.2022, 0.1506, 0.1941, 0.1505, 0.1949, 0.1503, 0.1946, 0.1504, 0.194, 0.1506, 0.1929, 0.1506, 0.1941, 0.1504, 0.194, 0.1504, 0.193, 0.1498, 0.1991, 0.1498, 0.1984, 0.1505, 0.1986, 0.1505, 0.1992, 0.1498, 0.2001, 0.1498, 0.1991, 0.1505, 0.1992, 0.1505, 0.2, 0.1448, 0.2022, 0.1442, 0.2022, 0.1442, 0.201, 0.1447, 0.201, 0.1504, 0.194, 0.1503, 0.1946, 0.1496, 0.1944, 0.1496, 0.1939, 0.1504, 0.193, 0.1504, 0.194, 0.1496, 0.1939, 0.1496, 0.1931, 0.1503, 0.1923, 0.1504, 0.193, 0.1496, 0.1931, 0.1496, 0.1925, 0.1504, 0.202, 0.1504, 0.2011, 0.1511, 0.2012, 0.1511, 0.202, 0.1504, 0.2027, 0.1504, 0.202, 0.1511, 0.202, 0.1511, 0.2025, 0.1481, 0.2017, 0.1485, 0.2011, 0.1486, 0.2012, 0.1482, 0.2018, 0.1476, 0.2017, 0.1481, 0.2017, 0.1482, 0.2018, 0.1476, 0.2018, 0.1485, 0.2011, 0.1485, 0.2004, 0.1486, 0.2003, 0.1486, 0.2012, 0.1473, 0.2011, 0.1476, 0.2017, 0.1476, 0.2018, 0.1472, 0.2012, 0.1473, 0.2004, 0.1473, 0.2011, 0.1472, 0.2012, 0.1472, 0.2003, 0.1476, 0.1998, 0.1473, 0.2004, 0.1472, 0.2003, 0.1476, 0.1996, 0.1481, 0.1998, 0.1476, 0.1998, 0.1476, 0.1996, 0.1482, 0.1996, 0.1485, 0.2004, 0.1481, 0.1998, 0.1482, 0.1996, 0.1486, 0.2003, 0.1469, 0.2035, 0.147, 0.2029, 0.1471, 0.2029, 0.147, 0.2035, 0.1469, 0.2045, 0.1469, 0.2035, 0.147, 0.2035, 0.147, 0.2045, 0.147, 0.2051, 0.1469, 0.2045, 0.147, 0.2045, 0.1471, 0.2051, 0.1516, 0.2035, 0.1516, 0.2026, 0.1518, 0.2026, 0.1518, 0.2035, 0.1516, 0.2042, 0.1516, 0.2035, 0.1518, 0.2035, 0.1518, 0.2042, 0.1517, 0.1973, 0.1517, 0.1967, 0.1519, 0.1967, 0.1519, 0.1973, 0.1517, 0.1982, 0.1517, 0.1973, 0.1519, 0.1973, 0.1519, 0.1982, 0.1446, 0.2035, 0.1446, 0.2025, 0.1448, 0.2025, 0.1448, 0.2035, 0.1489, 0.1967, 0.1489, 0.1973, 0.1488, 0.1973, 0.1488, 0.1967, 0.1448, 0.2015, 0.1448, 0.201, 0.145, 0.201, 0.1449, 0.2015, 0.1518, 0.196, 0.1517, 0.1965, 0.1516, 0.1965, 0.1517, 0.196, 0.1517, 0.1949, 0.1518, 0.1954, 0.1517, 0.1954, 0.1516, 0.1949, 0.1448, 0.2033, 0.1448, 0.2028, 0.1449, 0.2028, 0.145, 0.2033, 0.1448, 0.2022, 0.1448, 0.2015, 0.1449, 0.2015, 0.145, 0.2022, 0.1518, 0.1954, 0.1518, 0.196, 0.1517, 0.196, 0.1517, 0.1954, 0.1448, 0.2028, 0.1448, 0.2022, 0.145, 0.2022, 0.1449, 0.2028, 0.1484, 0.1989, 0.1484, 0.1982, 0.1486, 0.1981, 0.1486, 0.199, 0.1484, 0.1982, 0.1481, 0.1977, 0.1482, 0.1974, 0.1486, 0.1981, 0.1481, 0.1977, 0.1477, 0.1977, 0.1476, 0.1974, 0.1482, 0.1974, 0.1477, 0.1977, 0.1474, 0.1982, 0.1472, 0.1981, 0.1476, 0.1974, 0.1474, 0.1982, 0.1474, 0.1989, 0.1472, 0.199, 0.1472, 0.1981, 0.1474, 0.1989, 0.1477, 0.1993, 0.1476, 0.1996, 0.1472, 0.199, 0.1477, 0.1993, 0.1481, 0.1993, 0.1482, 0.1996, 0.1476, 0.1996, 0.1481, 0.1993, 0.1484, 0.1989, 0.1486, 0.199, 0.1482, 0.1996, 0.1503, 0.1967, 0.1499, 0.1967, 0.1499, 0.1967, 0.1503, 0.1967, 0.1506, 0.1979, 0.1506, 0.1972, 0.1507, 0.1972, 0.1507, 0.1979, 0.1503, 0.1984, 0.1506, 0.1979, 0.1507, 0.1979, 0.1503, 0.1984, 0.1496, 0.1979, 0.1499, 0.1984, 0.1499, 0.1984, 0.1496, 0.1979, 0.1499, 0.1967, 0.1496, 0.1972, 0.1496, 0.1972, 0.1499, 0.1967, 0.1506, 0.1972, 0.1503, 0.1967, 0.1503, 0.1967, 0.1507, 0.1972, 0.1499, 0.1984, 0.1503, 0.1984, 0.1503, 0.1984, 0.1499, 0.1984, 0.1496, 0.1972, 0.1496, 0.1979, 0.1496, 0.1979, 0.1496, 0.1972, 0.1488, 0.2041, 0.1488, 0.2036, 0.1489, 0.2035, 0.1489, 0.2041, 0.1489, 0.1961, 0.1489, 0.1967, 0.1488, 0.1967, 0.1488, 0.1961, 0.1489, 0.1949, 0.1489, 0.1954, 0.1488, 0.1954, 0.1488, 0.1949, 0.1518, 0.2009, 0.1518, 0.2004, 0.1519, 0.2004, 0.1519, 0.2009, 0.1488, 0.2048, 0.1488, 0.2041, 0.1489, 0.2041, 0.1489, 0.2048, 0.1489, 0.1954, 0.1489, 0.1961, 0.1488, 0.1961, 0.1488, 0.1954, 0.1518, 0.2004, 0.1518, 0.1996, 0.1519, 0.1996, 0.1519, 0.2004, 0.1489, 0.2008, 0.1489, 0.2016, 0.1488, 0.2016, 0.1488, 0.2008, 0.1469, 0.1921, 0.1472, 0.1921, 0.1472, 0.201, 0.1469, 0.201, 0.1447, 0.1921, 0.145, 0.1921, 0.145, 0.201, 0.1447, 0.2009, 0.1441, 0.1921, 0.1444, 0.1921, 0.1444, 0.2009, 0.1441, 0.201, 0.146, 0.1921, 0.1462, 0.1921, 0.1462, 0.201, 0.146, 0.201, 0.1466, 0.1921, 0.1469, 0.1921, 0.1469, 0.201, 0.1466, 0.201, 0.1444, 0.1921, 0.1447, 0.1921, 0.1447, 0.2009, 0.1444, 0.2009, 0.1462, 0.1921, 0.1466, 0.1921, 0.1466, 0.201, 0.1462, 0.201, 0.1496, 0.201, 0.1492, 0.201, 0.1492, 0.1921, 0.1496, 0.1921, 0.1499, 0.1965, 0.1503, 0.1965, 0.1503, 0.1967, 0.1499, 0.1967, 0.1503, 0.1965, 0.1506, 0.1961, 0.1507, 0.1961, 0.1503, 0.1967, 0.1506, 0.1961, 0.1506, 0.1955, 0.1507, 0.1954, 0.1507, 0.1961, 0.1506, 0.1955, 0.1503, 0.1951, 0.1503, 0.1949, 0.1507, 0.1954, 0.1503, 0.1951, 0.1499, 0.1951, 0.1499, 0.1949, 0.1503, 0.1949, 0.1499, 0.1951, 0.1497, 0.1955, 0.1496, 0.1954, 0.1499, 0.1949, 0.1497, 0.1955, 0.1497, 0.1961, 0.1496, 0.1961, 0.1496, 0.1954, 0.1497, 0.1961, 0.1499, 0.1965, 0.1499, 0.1967, 0.1496, 0.1961, 0.1515, 0.1932, 0.1515, 0.1926, 0.1516, 0.1925, 0.1516, 0.1932, 0.1513, 0.1936, 0.1515, 0.1932, 0.1516, 0.1932, 0.1513, 0.1937, 0.1506, 0.1932, 0.1509, 0.1936, 0.1509, 0.1937, 0.1506, 0.1932, 0.1509, 0.1922, 0.1506, 0.1926, 0.1506, 0.1925, 0.1509, 0.1921, 0.1515, 0.1926, 0.1513, 0.1922, 0.1513, 0.1921, 0.1516, 0.1925, 0.1509, 0.1936, 0.1513, 0.1936, 0.1513, 0.1937, 0.1509, 0.1937, 0.1506, 0.1926, 0.1506, 0.1932, 0.1506, 0.1932, 0.1506, 0.1925, 0.1513, 0.1922, 0.1509, 0.1922, 0.1509, 0.1921, 0.1513, 0.1921, 0.1518, 0.2021, 0.1517, 0.2026, 0.1516, 0.2026, 0.1517, 0.2021, 0.1517, 0.201, 0.1518, 0.2014, 0.1517, 0.2014, 0.1516, 0.201, 0.1466, 0.2058, 0.1466, 0.2053, 0.1467, 0.2054, 0.1467, 0.2058, 0.1464, 0.2058, 0.1464, 0.2052, 0.1466, 0.2052, 0.1466, 0.2058, 0.1518, 0.2014, 0.1518, 0.2021, 0.1517, 0.2021, 0.1517, 0.2014, 0.1466, 0.2053, 0.1466, 0.2047, 0.1467, 0.2047, 0.1467, 0.2054, 0.1467, 0.2054, 0.1467, 0.2047, 0.1468, 0.2047, 0.1468, 0.2054, 0.1464, 0.2052, 0.1464, 0.2047, 0.1466, 0.2047, 0.1466, 0.2052, 0.1453, 0.1921, 0.1455, 0.1921, 0.1454, 0.1924, 0.1452, 0.1924, 0.1436, 0.2035, 0.1434, 0.2035, 0.1435, 0.2032, 0.1437, 0.2032, 0.1441, 0.2035, 0.1439, 0.2035, 0.1439, 0.2032, 0.144, 0.2032, 0.146, 0.2036, 0.1458, 0.2036, 0.1457, 0.2033, 0.1459, 0.2033, 0.145, 0.1921, 0.1453, 0.1921, 0.1452, 0.1924, 0.145, 0.1924, 0.1439, 0.2035, 0.1436, 0.2035, 0.1437, 0.2032, 0.1439, 0.2032, 0.1458, 0.2036, 0.1455, 0.2036, 0.1455, 0.2033, 0.1457, 0.2033, 0.1492, 0.2035, 0.1489, 0.2035, 0.149, 0.2032, 0.1492, 0.2032, 0.1514, 0.1995, 0.1514, 0.199, 0.1515, 0.1989, 0.1515, 0.1996, 0.1514, 0.199, 0.1512, 0.1987, 0.1512, 0.1984, 0.1515, 0.1989, 0.1512, 0.1987, 0.1509, 0.1987, 0.1508, 0.1984, 0.1512, 0.1984, 0.1509, 0.1987, 0.1507, 0.199, 0.1505, 0.1989, 0.1508, 0.1984, 0.1507, 0.199, 0.1507, 0.1995, 0.1505, 0.1996, 0.1505, 0.1989, 0.1507, 0.1995, 0.1509, 0.1998, 0.1508, 0.2, 0.1505, 0.1996, 0.1509, 0.1998, 0.1512, 0.1998, 0.1512, 0.2, 0.1508, 0.2, 0.1512, 0.1998, 0.1514, 0.1995, 0.1515, 0.1996, 0.1512, 0.2, 0.1452, 0.1924, 0.1454, 0.1924, 0.1455, 0.2036, 0.1453, 0.2036, 0.1437, 0.2032, 0.1435, 0.2032, 0.1435, 0.1921, 0.1436, 0.1921, 0.144, 0.2032, 0.1439, 0.2032, 0.1439, 0.1921, 0.144, 0.1921, 0.1459, 0.2033, 0.1457, 0.2033, 0.1458, 0.1921, 0.146, 0.1921, 0.145, 0.1924, 0.1452, 0.1924, 0.1453, 0.2036, 0.1451, 0.2036, 0.1439, 0.2032, 0.1437, 0.2032, 0.1436, 0.1921, 0.1439, 0.1921, 0.1457, 0.2033, 0.1455, 0.2033, 0.1456, 0.1921, 0.1458, 0.1921, 0.1492, 0.2032, 0.149, 0.2032, 0.149, 0.1921, 0.1492, 0.1921, 0.151, 0.197, 0.1509, 0.1972, 0.1507, 0.1971, 0.151, 0.1968, 0.1514, 0.1972, 0.1513, 0.197, 0.1513, 0.1968, 0.1515, 0.1971, 0.151, 0.1979, 0.1513, 0.1979, 0.1513, 0.1981, 0.151, 0.1981, 0.1509, 0.1972, 0.1509, 0.1976, 0.1507, 0.1977, 0.1507, 0.1971, 0.1513, 0.197, 0.151, 0.197, 0.151, 0.1968, 0.1513, 0.1968, 0.1514, 0.1976, 0.1514, 0.1972, 0.1515, 0.1971, 0.1515, 0.1977, 0.1513, 0.1979, 0.1514, 0.1976, 0.1515, 0.1977, 0.1513, 0.1981, 0.1509, 0.1976, 0.151, 0.1979, 0.151, 0.1981, 0.1507, 0.1977, 0.151, 0.196, 0.1509, 0.1958, 0.151, 0.1957, 0.1511, 0.1959, 0.1514, 0.1958, 0.1512, 0.196, 0.1512, 0.1959, 0.1513, 0.1957, 0.1512, 0.1953, 0.1514, 0.1955, 0.1513, 0.1956, 0.1512, 0.1954, 0.1509, 0.1955, 0.151, 0.1953, 0.1511, 0.1954, 0.151, 0.1956, 0.1509, 0.1958, 0.1509, 0.1955, 0.151, 0.1956, 0.151, 0.1957, 0.1512, 0.196, 0.151, 0.196, 0.1511, 0.1959, 0.1512, 0.1959, 0.1514, 0.1955, 0.1514, 0.1958, 0.1513, 0.1957, 0.1513, 0.1956, 0.151, 0.1953, 0.1512, 0.1953, 0.1512, 0.1954, 0.1511, 0.1954, 0.1434, 0.1921, 0.1434, 0.1921, 0.1434, 0.1921, 0.1434, 0.1921, 0.1434, 0.1921, 0.1434, 0.1921, 0.1434, 0.1921, 0.1434, 0.1921, 0.1434, 0.1921, 0.1434, 0.1921, 0.1434, 0.1921, 0.1434, 0.1921, 0.1434, 0.1921, 0.1434, 0.1921, 0.1434, 0.1921, 0.1434, 0.1921, 0.1434, 0.1921, 0.1434, 0.1921, 0.1434, 0.1921, 0.1434, 0.1921, 0.1434, 0.1921, 0.1434, 0.1921, 0.1434, 0.1921, 0.1434, 0.1921, 0.1434, 0.1921, 0.1434, 0.1921, 0.1434, 0.1921, 0.1434, 0.1921, 0.1434, 0.1921, 0.1434, 0.1921, 0.1434, 0.1921, 0.1434, 0.1921, 0.1515, 0.1971, 0.1513, 0.1968, 0.1513, 0.1967, 0.1516, 0.1971, 0.1517, 0.1932, 0.1516, 0.1927, 0.1518, 0.1927, 0.1518, 0.1932, 0.1509, 0.1949, 0.1513, 0.1949, 0.1512, 0.1953, 0.151, 0.1953, 0.151, 0.1968, 0.1507, 0.1971, 0.1507, 0.1971, 0.1509, 0.1967, 0.1501, 0.205, 0.15, 0.2046, 0.1502, 0.2046, 0.1502, 0.205, 0.1516, 0.1953, 0.1516, 0.196, 0.1514, 0.1958, 0.1514, 0.1955, 0.1507, 0.1977, 0.151, 0.1981, 0.1509, 0.1982, 0.1507, 0.1977, 0.15, 0.2039, 0.1501, 0.2035, 0.1502, 0.2035, 0.1502, 0.204, 0.1513, 0.1964, 0.1509, 0.1964, 0.151, 0.196, 0.1512, 0.196, 0.1513, 0.1981, 0.1515, 0.1977, 0.1516, 0.1977, 0.1513, 0.1982, 0.1516, 0.2003, 0.1516, 0.1998, 0.1518, 0.1998, 0.1517, 0.2003, 0.1507, 0.196, 0.1507, 0.1953, 0.1509, 0.1955, 0.1509, 0.1958, 0.1488, 0.2009, 0.1488, 0.2014, 0.1487, 0.2015, 0.1487, 0.2008, 0.1487, 0.2008, 0.1487, 0.2015, 0.1486, 0.2015, 0.1486, 0.2008, 0.1507, 0.1953, 0.1509, 0.1949, 0.151, 0.1953, 0.1509, 0.1955, 0.1516, 0.1927, 0.1516, 0.1921, 0.1517, 0.1921, 0.1516, 0.1927, 0.1516, 0.1927, 0.1517, 0.1921, 0.1518, 0.1921, 0.1518, 0.1927, 0.1513, 0.1949, 0.1516, 0.1953, 0.1514, 0.1955, 0.1512, 0.1953, 0.1499, 0.2045, 0.1499, 0.204, 0.15, 0.2039, 0.15, 0.2046, 0.15, 0.2046, 0.15, 0.2039, 0.1502, 0.204, 0.1502, 0.2046, 0.1516, 0.196, 0.1513, 0.1964, 0.1512, 0.196, 0.1514, 0.1958, 0.1515, 0.2009, 0.1515, 0.2003, 0.1516, 0.2003, 0.1516, 0.2009, 0.1516, 0.2009, 0.1516, 0.2003, 0.1517, 0.2003, 0.1518, 0.2009, 0.1509, 0.1964, 0.1507, 0.196, 0.1509, 0.1958, 0.151, 0.196, 0.1517, 0.1995, 0.1516, 0.1995, 0.1516, 0.1967, 0.1517, 0.1967, 0.1515, 0.201, 0.1516, 0.201, 0.1516, 0.2038, 0.1515, 0.2038, 0.1488, 0.1974, 0.1488, 0.1974, 0.1488, 0.2002, 0.1488, 0.2002, 0.1486, 0.1974, 0.1486, 0.1974, 0.1486, 0.2002, 0.1486, 0.2002, 0.1514, 0.2045, 0.1513, 0.2045, 0.1513, 0.2017, 0.1513, 0.2016, 0.1514, 0.201, 0.1515, 0.201, 0.1515, 0.2038, 0.1514, 0.2038, 0.1486, 0.1974, 0.1488, 0.1974, 0.1488, 0.2002, 0.1486, 0.2002, 0.1513, 0.2045, 0.1512, 0.2045, 0.1511, 0.2017, 0.1513, 0.2017, 0.1509, 0.1982, 0.1509, 0.1984, 0.1509, 0.1984, 0.1509, 0.1982, 0.1505, 0.2007, 0.1504, 0.2008, 0.1503, 0.2007, 0.1505, 0.2007, 0.1505, 0.2009, 0.1504, 0.2008, 0.1515, 0.2049, 0.1515, 0.2047, 0.1517, 0.2047, 0.1515, 0.2049, 0.1503, 0.2007, 0.1502, 0.2008, 0.1502, 0.2007, 0.1503, 0.2007, 0.1503, 0.2009, 0.1502, 0.2008, 0.1515, 0.2008, 0.1515, 0.2009, 0.1515, 0.2009, 0.1515, 0.2009, 0.1508, 0.1984, 0.1507, 0.1983, 0.1508, 0.1982, 0.1515, 0.2049, 0.1517, 0.2047, 0.1517, 0.2049, 0.1489, 0.2048, 0.1489, 0.2051, 0.1488, 0.2051, 0.1515, 0.2049, 0.1517, 0.205, 0.1517, 0.2052, 0.1515, 0.2052, 0.1515, 0.2049, 0.1515, 0.2049, 0.1517, 0.2052, 0.1511, 0.2007, 0.1511, 0.2004, 0.1511, 0.2004, 0.1513, 0.2007, 0.146, 0.2054, 0.146, 0.2052, 0.146, 0.2052, 0.1462, 0.2054, 0.1511, 0.2004, 0.1511, 0.2002, 0.1513, 0.2002, 0.1511, 0.2004, 0.1455, 0.2042, 0.1455, 0.204, 0.1456, 0.204, 0.1456, 0.2042, 0.146, 0.2052, 0.146, 0.2049, 0.1462, 0.2049, 0.146, 0.2052, 0.1489, 0.2012, 0.1489, 0.2011, 0.1489, 0.201, 0.1489, 0.2012, 0.1472, 0.201, 0.1472, 0.2012, 0.1471, 0.2012, 0.1471, 0.201, 0.1489, 0.2012, 0.1489, 0.2013, 0.1489, 0.2013, 0.1489, 0.2012, 0.1508, 0.1964, 0.1508, 0.1966, 0.1508, 0.1966, 0.1508, 0.1964, 0.1464, 0.2055, 0.1464, 0.2056, 0.1464, 0.2056, 0.1464, 0.2056, 0.1464, 0.2047, 0.1464, 0.2048, 0.1464, 0.2047, 0.1464, 0.2047, 0.1507, 0.1966, 0.1507, 0.1964, 0.1508, 0.1964, 0.1508, 0.1966, 0.1519, 0.2053, 0.1519, 0.2053, 0.1519, 0.2053, 0.1519, 0.2053, 0.1519, 0.2046, 0.1519, 0.2046, 0.1519, 0.2045, 0.1519, 0.2045, 0.1471, 0.204, 0.1471, 0.2041, 0.1471, 0.2041, 0.1471, 0.204, 0.1515, 0.2001, 0.1515, 0.2001, 0.1515, 0.2, 0.1515, 0.2, 0.1509, 0.1964, 0.1509, 0.1966, 0.1509, 0.1966, 0.1509, 0.1964, 0.1513, 0.2016, 0.1513, 0.2017, 0.1513, 0.2014, 0.1513, 0.2014, 0.1513, 0.2014, 0.1513, 0.2014, 0.1513, 0.2011, 0.1514, 0.2011, 0.1514, 0.2011, 0.1513, 0.2011, 0.1513, 0.201, 0.1514, 0.201, 0.1513, 0.2002, 0.1511, 0.2002, 0.1512, 0.2002, 0.1514, 0.2002, 0.1514, 0.2002, 0.1512, 0.2002, 0.1514, 0.2002, 0.1515, 0.2001, 0.1515, 0.2001, 0.1514, 0.2002, 0.1515, 0.2001, 0.1515, 0.2001, 0.1517, 0.2052, 0.1517, 0.205, 0.1518, 0.2051, 0.1518, 0.2052, 0.1518, 0.2052, 0.1518, 0.2051, 0.1519, 0.2051, 0.1519, 0.2052, 0.1472, 0.204, 0.1472, 0.2041, 0.1471, 0.2041, 0.1471, 0.204, 0.1515, 0.2052, 0.1517, 0.2052, 0.1518, 0.2052, 0.1516, 0.2052, 0.1516, 0.2052, 0.1518, 0.2052, 0.1519, 0.2052, 0.1518, 0.2052, 0.1518, 0.2052, 0.1519, 0.2052, 0.1519, 0.2053, 0.1519, 0.2053, 0.1517, 0.2047, 0.1515, 0.2047, 0.1516, 0.2047, 0.1518, 0.2047, 0.1518, 0.2047, 0.1516, 0.2047, 0.1518, 0.2047, 0.1519, 0.2047, 0.1519, 0.2047, 0.1518, 0.2047, 0.1519, 0.2046, 0.1519, 0.2046, 0.146, 0.2054, 0.1462, 0.2054, 0.1463, 0.2054, 0.1461, 0.2054, 0.1461, 0.2054, 0.1463, 0.2054, 0.1464, 0.2055, 0.1463, 0.2054, 0.1463, 0.2054, 0.1464, 0.2055, 0.1464, 0.2056, 0.1464, 0.2055, 0.1517, 0.2049, 0.1517, 0.2047, 0.1518, 0.2047, 0.1518, 0.2048, 0.1518, 0.2048, 0.1518, 0.2047, 0.1519, 0.2047, 0.1519, 0.2048, 0.1509, 0.1964, 0.1509, 0.1966, 0.1508, 0.1966, 0.1508, 0.1964, 0.1515, 0.2038, 0.1516, 0.2038, 0.1516, 0.204, 0.1515, 0.204, 0.1515, 0.204, 0.1516, 0.204, 0.1516, 0.2043, 0.1515, 0.2043, 0.1515, 0.2043, 0.1516, 0.2043, 0.1516, 0.2045, 0.1515, 0.2045, 0.1488, 0.2051, 0.1489, 0.2051, 0.1489, 0.2053, 0.1488, 0.2053, 0.1488, 0.2053, 0.1489, 0.2053, 0.1489, 0.2055, 0.1488, 0.2055, 0.1507, 0.1966, 0.1507, 0.1964, 0.1507, 0.1964, 0.1507, 0.1966, 0.1462, 0.2049, 0.146, 0.2049, 0.1461, 0.2049, 0.1463, 0.2049, 0.1463, 0.2049, 0.1461, 0.2049, 0.1463, 0.2049, 0.1464, 0.2048, 0.1464, 0.2048, 0.1463, 0.2049, 0.1464, 0.2048, 0.1464, 0.2047, 0.1486, 0.2002, 0.1488, 0.2002, 0.1488, 0.2004, 0.1486, 0.2004, 0.1486, 0.2004, 0.1488, 0.2004, 0.1488, 0.2007, 0.1486, 0.2007, 0.1486, 0.2007, 0.1488, 0.2007, 0.1488, 0.2008, 0.1486, 0.2008, 0.1511, 0.2007, 0.1513, 0.2007, 0.1514, 0.2007, 0.1512, 0.2007, 0.1512, 0.2007, 0.1514, 0.2007, 0.1515, 0.2008, 0.1514, 0.2007, 0.1514, 0.2007, 0.1515, 0.2008, 0.1515, 0.2009, 0.1515, 0.2008, 0.5, 0.9802, 0.5008, 0.9799, 0.5008, 0.9804, 0.5, 0.9805, 0.1482, 0.2025, 0.1479, 0.2022, 0.148, 0.2018, 0.1484, 0.2024, 0.5014, 0.9801, 0.5014, 0.9813, 0.501, 0.9813, 0.5011, 0.9801, 0.1476, 0.2022, 0.1474, 0.2025, 0.1472, 0.2024, 0.1475, 0.2018, 0.5, 0.9809, 0.5008, 0.981, 0.5008, 0.9815, 0.5001, 0.9812, 0.1508, 0.2005, 0.1509, 0.2007, 0.1507, 0.2007, 0.1474, 0.203, 0.1476, 0.2034, 0.1475, 0.2037, 0.1472, 0.2032, 0.4995, 0.98, 0.4996, 0.9812, 0.4992, 0.9812, 0.4992, 0.98, 0.1508, 0.2005, 0.1507, 0.2007, 0.1506, 0.2006, 0.1479, 0.2034, 0.1482, 0.203, 0.1484, 0.2032, 0.148, 0.2037, 0.5045, 0.9801, 0.5053, 0.9799, 0.5053, 0.9803, 0.5045, 0.9804, 0.1508, 0.2005, 0.1506, 0.2006, 0.1506, 0.2003, 0.1482, 0.203, 0.1482, 0.2025, 0.1484, 0.2024, 0.1484, 0.2032, 0.5045, 0.9804, 0.5053, 0.9803, 0.5053, 0.981, 0.5045, 0.9809, 0.5063, 0.9768, 0.5061, 0.9767, 0.5062, 0.9765, 0.1479, 0.2022, 0.1476, 0.2022, 0.1475, 0.2018, 0.148, 0.2018, 0.5045, 0.9809, 0.5053, 0.981, 0.5053, 0.9815, 0.5045, 0.9812, 0.5063, 0.9768, 0.5062, 0.9765, 0.5063, 0.9765, 0.1474, 0.2025, 0.1474, 0.203, 0.1472, 0.2032, 0.1472, 0.2024, 0.1489, 0.1979, 0.1489, 0.1987, 0.1489, 0.1987, 0.1489, 0.1979, 0.5063, 0.9768, 0.5063, 0.9765, 0.5064, 0.9767, 0.5063, 0.9768, 0.5064, 0.9769, 0.5063, 0.977, 0.5, 0.9805, 0.5008, 0.9804, 0.5008, 0.981, 0.5, 0.9809, 0.1476, 0.2034, 0.1479, 0.2034, 0.148, 0.2037, 0.1475, 0.2037, 0.5, 0.9802, 0.5, 0.9805, 0.4999, 0.9805, 0.4999, 0.9803, 0.5065, 0.9769, 0.5064, 0.9772, 0.5063, 0.977, 0.5064, 0.9769, 0.5008, 0.9804, 0.5008, 0.9799, 0.5009, 0.9799, 0.5009, 0.9804, 0.1482, 0.2042, 0.1482, 0.2048, 0.1481, 0.2048, 0.1481, 0.2042, 0.5, 0.9805, 0.5, 0.9809, 0.4999, 0.9809, 0.4999, 0.9805, 0.1509, 0.2009, 0.1507, 0.2009, 0.1507, 0.2007, 0.1509, 0.2007, 0.5008, 0.981, 0.5008, 0.9804, 0.5009, 0.9804, 0.5009, 0.981, 0.1479, 0.2037, 0.1482, 0.2042, 0.1481, 0.2042, 0.1478, 0.2039, 0.5, 0.9809, 0.5001, 0.9812, 0.5, 0.9811, 0.4999, 0.9809, 0.1507, 0.2009, 0.1505, 0.2006, 0.1506, 0.2006, 0.1507, 0.2007, 0.4996, 0.9812, 0.4999, 0.9813, 0.4998, 0.9815, 0.4996, 0.9814, 0.1475, 0.2037, 0.1479, 0.2037, 0.1478, 0.2039, 0.1475, 0.2039, 0.4995, 0.98, 0.4992, 0.98, 0.4993, 0.9798, 0.4995, 0.9798, 0.1505, 0.2006, 0.1505, 0.2003, 0.1506, 0.2003, 0.1506, 0.2006, 0.4992, 0.9812, 0.4996, 0.9812, 0.4996, 0.9814, 0.4992, 0.9814, 0.1472, 0.2042, 0.1475, 0.2037, 0.1475, 0.2039, 0.1473, 0.2042, 0.5045, 0.9801, 0.5045, 0.9804, 0.5044, 0.9805, 0.5044, 0.9802, 0.506, 0.9766, 0.5061, 0.9763, 0.5062, 0.9765, 0.5061, 0.9767, 0.4989, 0.9813, 0.4992, 0.9812, 0.4992, 0.9814, 0.4989, 0.9815, 0.1472, 0.2048, 0.1472, 0.2042, 0.1473, 0.2042, 0.1473, 0.2048, 0.5045, 0.9804, 0.5045, 0.9809, 0.5044, 0.9808, 0.5044, 0.9805, 0.5061, 0.9763, 0.5064, 0.9763, 0.5063, 0.9765, 0.5062, 0.9765, 0.5053, 0.981, 0.5053, 0.9803, 0.5054, 0.9803, 0.5054, 0.981, 0.1475, 0.2053, 0.1472, 0.2048, 0.1473, 0.2048, 0.1475, 0.2051, 0.5045, 0.9809, 0.5045, 0.9812, 0.5044, 0.9811, 0.5044, 0.9808, 0.5064, 0.9763, 0.5065, 0.9766, 0.5064, 0.9767, 0.5063, 0.9765, 0.5053, 0.9815, 0.5053, 0.981, 0.5054, 0.981, 0.5054, 0.9814, 0.1479, 0.2053, 0.1475, 0.2053, 0.1475, 0.2051, 0.1478, 0.2051, 0.5014, 0.9801, 0.5011, 0.9801, 0.5011, 0.9799, 0.5013, 0.9799, 0.5065, 0.9766, 0.5065, 0.9769, 0.5064, 0.9769, 0.5064, 0.9767, 0.501, 0.9813, 0.5014, 0.9813, 0.5014, 0.9815, 0.501, 0.9815, 0.1482, 0.2048, 0.1479, 0.2053, 0.1478, 0.2051, 0.1481, 0.2048, 0.5063, 0.9768, 0.5064, 0.9767, 0.5064, 0.9769, 0.1489, 0.1987, 0.1489, 0.1993, 0.1488, 0.1993, 0.1489, 0.1987, 0.1472, 0.2016, 0.1472, 0.201, 0.1472, 0.201, 0.1472, 0.2016, 0.1472, 0.2024, 0.1472, 0.2016, 0.1472, 0.2016, 0.1472, 0.2024, 0.1489, 0.2018, 0.1489, 0.2026, 0.1489, 0.2026, 0.1489, 0.2018, 0.1489, 0.1974, 0.1489, 0.1979, 0.1489, 0.1979, 0.1488, 0.1974, 0.1472, 0.2037, 0.1472, 0.2031, 0.1472, 0.2031, 0.1472, 0.2037, 0.1472, 0.2031, 0.1472, 0.2024, 0.1472, 0.2024, 0.1472, 0.2031, 0.146, 0.2016, 0.1463, 0.201, 0.1464, 0.2013, 0.1461, 0.2017, 0.1463, 0.2029, 0.146, 0.2023, 0.1461, 0.2022, 0.1464, 0.2026, 0.1471, 0.2023, 0.1468, 0.2029, 0.1467, 0.2026, 0.147, 0.2022, 0.1468, 0.201, 0.1471, 0.2016, 0.147, 0.2017, 0.1467, 0.2013, 0.1463, 0.201, 0.1468, 0.201, 0.1467, 0.2013, 0.1464, 0.2013, 0.146, 0.2023, 0.146, 0.2016, 0.1461, 0.2017, 0.1461, 0.2022, 0.1468, 0.2029, 0.1463, 0.2029, 0.1464, 0.2026, 0.1467, 0.2026, 0.1471, 0.2016, 0.1471, 0.2023, 0.147, 0.2022, 0.147, 0.2017, 0.1486, 0.2024, 0.1486, 0.2027, 0.1485, 0.2027, 0.1485, 0.2024, 0.1486, 0.2027, 0.1486, 0.2029, 0.1485, 0.2029, 0.1485, 0.2027, 0.1486, 0.2021, 0.1486, 0.2024, 0.1485, 0.2024, 0.1485, 0.2022, 0.1509, 0.205, 0.151, 0.2051, 0.151, 0.2052, 0.1509, 0.205, 0.1511, 0.2054, 0.1512, 0.2055, 0.1511, 0.2056, 0.1511, 0.2054, 0.1515, 0.1941, 0.1515, 0.1938, 0.1516, 0.1938, 0.1516, 0.1941, 0.1444, 0.2034, 0.1444, 0.203, 0.1445, 0.2031, 0.1445, 0.2034, 0.151, 0.2051, 0.1511, 0.2054, 0.1511, 0.2054, 0.151, 0.2052, 0.1516, 0.1941, 0.1516, 0.1938, 0.1517, 0.1938, 0.1517, 0.1941, 0.1445, 0.2034, 0.1445, 0.2031, 0.1446, 0.2031, 0.1446, 0.2033, 0.1445, 0.2031, 0.1445, 0.2029, 0.1446, 0.2029, 0.1446, 0.2031, 0.1516, 0.1943, 0.1516, 0.1941, 0.1517, 0.1941, 0.1517, 0.1943, 0.1485, 0.2027, 0.1485, 0.2029, 0.1484, 0.2029, 0.1484, 0.2027, 0.1485, 0.2022, 0.1485, 0.2024, 0.1484, 0.2024, 0.1484, 0.2022, 0.151, 0.2052, 0.1511, 0.2054, 0.151, 0.2056, 0.1508, 0.2053, 0.1485, 0.2024, 0.1485, 0.2027, 0.1484, 0.2027, 0.1484, 0.2024, 0.1512, 0.2047, 0.1514, 0.2051, 0.1513, 0.2052, 0.1511, 0.2048, 0.1511, 0.2048, 0.1513, 0.2052, 0.1512, 0.2053, 0.151, 0.205, 0.151, 0.205, 0.1512, 0.2053, 0.1511, 0.2054, 0.151, 0.2051, 0.1441, 0.2035, 0.1441, 0.2029, 0.1442, 0.203, 0.1442, 0.2035, 0.1442, 0.2035, 0.1442, 0.203, 0.1443, 0.203, 0.1443, 0.2034, 0.1443, 0.2034, 0.1443, 0.203, 0.1444, 0.203, 0.1444, 0.2034, 0.1512, 0.1942, 0.1512, 0.1937, 0.1513, 0.1937, 0.1513, 0.1942, 0.1513, 0.1942, 0.1513, 0.1937, 0.1515, 0.1937, 0.1515, 0.1942, 0.1515, 0.1942, 0.1515, 0.1937, 0.1515, 0.1938, 0.1515, 0.1941, 0.1512, 0.1947, 0.1512, 0.1942, 0.1513, 0.1942, 0.1513, 0.1946, 0.1513, 0.2052, 0.1515, 0.2055, 0.1513, 0.2055, 0.1512, 0.2053, 0.1488, 0.2032, 0.1488, 0.2037, 0.1487, 0.2036, 0.1487, 0.2033, 0.1441, 0.2029, 0.1441, 0.2025, 0.1442, 0.2026, 0.1442, 0.203, 0.1509, 0.2045, 0.1511, 0.2048, 0.151, 0.205, 0.1509, 0.2048, 0.1489, 0.2003, 0.1489, 0.2008, 0.1488, 0.2007, 0.1488, 0.2004, 0.1489, 0.2018, 0.1489, 0.2023, 0.1488, 0.2023, 0.1488, 0.2019, 0.1488, 0.2019, 0.1488, 0.2023, 0.1487, 0.2023, 0.1486, 0.202, 0.1456, 0.2036, 0.1456, 0.204, 0.1455, 0.204, 0.1455, 0.2036, 0.1489, 0.2028, 0.1489, 0.2032, 0.1488, 0.2032, 0.1488, 0.2028, 0.1488, 0.2028, 0.1488, 0.2032, 0.1486, 0.2031, 0.1487, 0.2028, 0.1486, 0.2037, 0.1486, 0.2032, 0.1487, 0.2033, 0.1487, 0.2036, 0.1489, 0.2023, 0.1489, 0.2028, 0.1488, 0.2028, 0.1488, 0.2023, 0.1488, 0.2023, 0.1488, 0.2028, 0.1487, 0.2028, 0.1487, 0.2023, 0.1487, 0.2023, 0.1487, 0.2028, 0.1486, 0.2027, 0.1486, 0.2024, 0.1488, 0.2035, 0.1488, 0.2034, 0.1489, 0.2034, 0.1489, 0.2035, 0.1486, 0.2035, 0.1486, 0.2036, 0.1485, 0.2036, 0.1485, 0.2035, 0.1486, 0.2032, 0.1486, 0.2033, 0.1485, 0.2033, 0.1485, 0.2032, 0.1508, 0.1982, 0.1509, 0.1982, 0.1509, 0.1983, 0.1508, 0.1983, 0.1486, 0.2033, 0.1486, 0.2035, 0.1485, 0.2035, 0.1485, 0.2033, 0.1488, 0.2034, 0.1488, 0.2032, 0.1489, 0.2032, 0.1489, 0.2034, 0.1471, 0.204, 0.1471, 0.2038, 0.1472, 0.2038, 0.1472, 0.204, 0.1471, 0.2038, 0.1471, 0.2037, 0.1472, 0.2037, 0.1472, 0.2038, 0.1498, 0.2004, 0.1497, 0.2004, 0.1497, 0.2002, 0.1499, 0.2002, 0.1499, 0.2005, 0.1498, 0.2004, 0.1499, 0.2002, 0.15, 0.2004, 0.1499, 0.2006, 0.1499, 0.2005, 0.15, 0.2004, 0.15, 0.2007, 0.1497, 0.2006, 0.1497, 0.2007, 0.1497, 0.2009, 0.1496, 0.2007, 0.1497, 0.2005, 0.1497, 0.2006, 0.1496, 0.2007, 0.1496, 0.2004, 0.1498, 0.2007, 0.1499, 0.2006, 0.15, 0.2007, 0.1499, 0.2009, 0.1497, 0.2007, 0.1498, 0.2007, 0.1499, 0.2009, 0.1497, 0.2009, 0.1497, 0.2004, 0.1497, 0.2005, 0.1496, 0.2004, 0.1497, 0.2002, 0.1506, 0.2053, 0.1506, 0.2051, 0.1508, 0.2053, 0.1507, 0.2056, 0.1506, 0.205, 0.1506, 0.2049, 0.1507, 0.2045, 0.1508, 0.2049, 0.1504, 0.2051, 0.1505, 0.2053, 0.1504, 0.2056, 0.1502, 0.2053, 0.1505, 0.2049, 0.1504, 0.205, 0.1502, 0.2049, 0.1504, 0.2045, 0.1506, 0.2051, 0.1506, 0.205, 0.1508, 0.2049, 0.1508, 0.2053, 0.1504, 0.205, 0.1504, 0.2051, 0.1502, 0.2053, 0.1502, 0.2049, 0.1506, 0.2049, 0.1505, 0.2049, 0.1504, 0.2045, 0.1507, 0.2045, 0.1505, 0.2053, 0.1506, 0.2053, 0.1507, 0.2056, 0.1504, 0.2056, 0.1489, 0.2003, 0.1488, 0.2, 0.1489, 0.2, 0.1489, 0.2003, 0.1489, 0.1967, 0.1489, 0.1971, 0.1489, 0.1971, 0.1489, 0.1967, 0.1488, 0.2, 0.1488, 0.1996, 0.1489, 0.1996, 0.1489, 0.2, 0.1448, 0.203, 0.1448, 0.2025, 0.1448, 0.2025, 0.1448, 0.203, 0.1471, 0.2036, 0.1471, 0.2032, 0.1471, 0.2032, 0.1471, 0.2036, 0.1471, 0.2032, 0.1471, 0.2029, 0.1471, 0.2029, 0.1471, 0.2032, 0.1448, 0.2033, 0.1448, 0.203, 0.1448, 0.203, 0.1448, 0.2033, 0.1488, 0.1996, 0.1489, 0.1993, 0.1489, 0.1993, 0.1489, 0.1996, 0.1501, 0.2004, 0.1501, 0.2003, 0.1502, 0.2004, 0.1502, 0.2005, 0.1501, 0.2007, 0.1501, 0.2006, 0.1502, 0.2006, 0.1502, 0.2007, 0.1484, 0.2034, 0.1484, 0.2035, 0.1484, 0.2035, 0.1484, 0.2034, 0.1501, 0.2006, 0.1501, 0.2004, 0.1502, 0.2005, 0.1502, 0.2006, 0.1504, 0.2005, 0.1504, 0.2006, 0.1503, 0.2006, 0.1503, 0.2005, 0.1502, 0.2002, 0.1502, 0.2004, 0.1502, 0.2004, 0.1502, 0.2003, 0.1484, 0.2032, 0.1484, 0.2034, 0.1484, 0.2034, 0.1484, 0.2033, 0.1484, 0.2035, 0.1484, 0.2036, 0.1484, 0.2036, 0.1484, 0.2035, 0.1511, 0.1943, 0.1511, 0.1941, 0.1512, 0.194, 0.1512, 0.1944, 0.151, 0.1945, 0.1511, 0.1943, 0.1512, 0.1944, 0.151, 0.1947, 0.1508, 0.1945, 0.151, 0.1945, 0.151, 0.1947, 0.1508, 0.1947, 0.1508, 0.1939, 0.1507, 0.1941, 0.1506, 0.194, 0.1508, 0.1937, 0.151, 0.1939, 0.1508, 0.1939, 0.1508, 0.1937, 0.151, 0.1937, 0.1507, 0.1943, 0.1508, 0.1945, 0.1508, 0.1947, 0.1506, 0.1944, 0.1507, 0.1941, 0.1507, 0.1943, 0.1506, 0.1944, 0.1506, 0.194, 0.1511, 0.1941, 0.151, 0.1939, 0.151, 0.1937, 0.1512, 0.194, 0.1471, 0.2041, 0.1471, 0.2041, 0.1471, 0.2043, 0.1471, 0.2043, 0.1506, 0.1949, 0.1506, 0.1949, 0.1506, 0.1947, 0.1506, 0.1947, 0.1471, 0.2041, 0.1472, 0.2041, 0.1472, 0.2043, 0.1471, 0.2043, 0.1444, 0.204, 0.1445, 0.204, 0.1445, 0.2041, 0.1444, 0.2041, 0.1444, 0.2041, 0.1444, 0.2041, 0.1444, 0.2043, 0.1444, 0.2043, 0.1444, 0.2041, 0.1445, 0.2041, 0.1445, 0.2043, 0.1444, 0.2043, 0.1444, 0.204, 0.1444, 0.204, 0.1444, 0.2041, 0.1444, 0.2041, 0.1472, 0.2041, 0.1472, 0.2041, 0.1472, 0.2043, 0.1472, 0.2043, 0.1505, 0.2002, 0.1505, 0.2004, 0.1504, 0.2004, 0.1504, 0.2003, 0.1444, 0.2035, 0.1444, 0.2038, 0.1444, 0.2037, 0.1444, 0.2036, 0.1503, 0.2005, 0.1503, 0.2007, 0.1503, 0.2006, 0.1503, 0.2005, 0.1489, 0.1971, 0.1489, 0.1973, 0.1489, 0.1973, 0.1489, 0.1971, 0.1503, 0.2002, 0.1503, 0.2005, 0.1503, 0.2005, 0.1503, 0.2002, 0.1503, 0.2002, 0.1503, 0.2005, 0.1502, 0.2004, 0.1502, 0.2002, 0.1505, 0.2004, 0.1505, 0.2007, 0.1504, 0.2007, 0.1504, 0.2004, 0.1504, 0.2004, 0.1504, 0.2007, 0.1504, 0.2006, 0.1504, 0.2005, 0.15, 0.2007, 0.15, 0.2004, 0.1501, 0.2004, 0.1501, 0.2007, 0.1501, 0.2007, 0.1501, 0.2004, 0.1501, 0.2004, 0.1501, 0.2006, 0.1485, 0.2033, 0.1485, 0.2036, 0.1484, 0.2036, 0.1484, 0.2033, 0.1484, 0.2033, 0.1484, 0.2036, 0.1484, 0.2035, 0.1484, 0.2034, 0.15, 0.2009, 0.15, 0.2007, 0.1501, 0.2007, 0.1501, 0.2008, 0.1444, 0.2038, 0.1444, 0.204, 0.1444, 0.204, 0.1444, 0.2038, 0.15, 0.2004, 0.15, 0.2002, 0.1501, 0.2003, 0.1501, 0.2004, 0.1505, 0.2007, 0.1505, 0.2009, 0.1505, 0.2009, 0.1505, 0.2007, 0.1487, 0.2017, 0.1487, 0.2016, 0.1488, 0.2016, 0.1488, 0.2017, 0.1487, 0.2017, 0.1487, 0.2017, 0.1488, 0.2017, 0.1487, 0.2018, 0.1487, 0.2017, 0.1487, 0.2017, 0.1487, 0.2018, 0.1486, 0.2018, 0.1487, 0.2016, 0.1486, 0.2016, 0.1486, 0.2016, 0.1486, 0.2015, 0.1487, 0.2016, 0.1487, 0.2016, 0.1486, 0.2015, 0.1487, 0.2015, 0.1486, 0.2017, 0.1487, 0.2017, 0.1486, 0.2018, 0.1486, 0.2017, 0.1486, 0.2016, 0.1486, 0.2017, 0.1486, 0.2017, 0.1486, 0.2016, 0.1487, 0.2016, 0.1487, 0.2016, 0.1487, 0.2015, 0.1488, 0.2016, 0.1449, 0.2035, 0.1449, 0.2035, 0.1449, 0.2036, 0.1448, 0.2035, 0.1449, 0.2034, 0.1449, 0.2034, 0.1448, 0.2034, 0.1449, 0.2033, 0.1449, 0.2035, 0.1449, 0.2034, 0.145, 0.2034, 0.145, 0.2035, 0.1449, 0.2034, 0.1449, 0.2035, 0.1448, 0.2035, 0.1448, 0.2034, 0.1449, 0.2034, 0.1449, 0.2034, 0.1449, 0.2033, 0.1449, 0.2033, 0.1449, 0.2035, 0.1449, 0.2035, 0.1449, 0.2036, 0.1449, 0.2036, 0.1449, 0.2035, 0.1449, 0.2035, 0.145, 0.2035, 0.1449, 0.2036, 0.1449, 0.2034, 0.1449, 0.2034, 0.1449, 0.2033, 0.145, 0.2034, 0.1489, 0.2014, 0.1489, 0.2013, 0.1489, 0.2013, 0.1489, 0.2014, 0.1489, 0.2027, 0.1489, 0.2028, 0.1489, 0.2028, 0.1489, 0.2027, 0.1489, 0.2031, 0.1489, 0.203, 0.1489, 0.203, 0.1489, 0.2031, 0.1489, 0.203, 0.1489, 0.2029, 0.1489, 0.2029, 0.1489, 0.203, 0.1489, 0.2029, 0.1489, 0.2028, 0.1489, 0.2028, 0.1489, 0.2029, 0.1489, 0.2032, 0.1489, 0.2031, 0.1489, 0.2031, 0.1489, 0.2032, 0.1489, 0.2028, 0.1489, 0.2028, 0.1489, 0.2028, 0.1489, 0.2028, 0.1489, 0.2026, 0.1489, 0.2027, 0.1489, 0.2027, 0.1489, 0.2026, 0.1489, 0.201, 0.1489, 0.201, 0.1489, 0.2008, 0.1489, 0.2008, 0.1448, 0.2035, 0.1448, 0.2035, 0.1448, 0.2033, 0.1448, 0.2033, 0.151, 0.1964, 0.151, 0.1964, 0.151, 0.1966, 0.151, 0.1966, 0.1509, 0.1982, 0.151, 0.1982, 0.151, 0.1984, 0.151, 0.1984, 0.151, 0.1982, 0.151, 0.1982, 0.151, 0.1984, 0.151, 0.1984, 0.1509, 0.1964, 0.151, 0.1964, 0.151, 0.1966, 0.151, 0.1966, 0.1448, 0.2035, 0.1448, 0.2035, 0.1448, 0.2033, 0.1448, 0.2033, 0.1448, 0.2035, 0.1448, 0.2035, 0.1448, 0.2033, 0.1448, 0.2033, 0.1489, 0.2017, 0.1489, 0.2017, 0.1489, 0.2017, 0.1489, 0.2018, 0.1489, 0.2018, 0.1489, 0.2017, 0.1489, 0.2018, 0.1489, 0.2018, 0.1488, 0.2018, 0.1489, 0.2018, 0.1489, 0.2018, 0.1488, 0.2018, 0.1488, 0.2017, 0.1488, 0.2017, 0.1488, 0.2017, 0.1488, 0.2016, 0.1489, 0.2017, 0.1488, 0.2017, 0.1488, 0.2016, 0.1489, 0.2016, 0.1488, 0.2017, 0.1488, 0.2018, 0.1488, 0.2018, 0.1488, 0.2018, 0.1488, 0.2017, 0.1488, 0.2017, 0.1488, 0.2018, 0.1488, 0.2017, 0.1489, 0.2017, 0.1489, 0.2017, 0.1489, 0.2016, 0.1489, 0.2017, 0.1488, 0.1974, 0.1488, 0.1974, 0.1488, 0.1974, 0.1488, 0.1974, 0.1488, 0.1973, 0.1488, 0.1973, 0.1488, 0.1974, 0.1488, 0.1973, 0.1488, 0.1973, 0.1488, 0.1974, 0.1488, 0.1973, 0.1488, 0.1973, 0.1488, 0.1974, 0.1488, 0.1974, 0.1488, 0.1973, 0.1488, 0.1974, 0.1488, 0.1974, 0.1488, 0.1974, 0.1488, 0.1974, 0.1488, 0.1974, 0.1488, 0.1974, 0.1488, 0.1974, 0.1488, 0.1973, 0.1488, 0.1974])
me_cube.materials.append(mat_material)
me_cube.use_remesh_preserve_volume = False
me_cube.use_remesh_preserve_attributes = False
me_cube.use_mirror_vertex_groups = False
me_cube.update()

# ---- objects
ob_cube = bpy.data.objects.new('Cube', me_cube)

# ---- transforms, parenting, visibility, modifiers, constraints
ob_cube.location = (0.0, 0.0, 0.0)
ob_cube.scale = (0.6742, 0.6742, 0.6742)
ob_cube.lock_rotations_4d = False
ob_cube.empty_display_type = 'ARROWS'
ob_cube.lineart.crease_threshold = 0.0

# ---- collection membership
col_collection_1.objects.link(ob_cube)

# ---- scene / render settings (as saved in the file)
scene.frame_start = 1; scene.frame_end = 250; scene.frame_set(1)
scene.render.engine = 'CYCLES'
scene.render.resolution_percentage = 50
scene.render.dither_intensity = 0.0
scene.cycles.use_denoising = False
scene.cycles.samples = 128
scene.cycles.sampling_pattern = 'TABULATED_SOBOL'
scene.cycles.light_sampling_threshold = 0.0
scene.cycles.use_adaptive_sampling = False
scene.cycles.use_light_tree = False
scene.cycles.blur_glossy = 0.0
scene.cycles.sample_clamp_indirect = 0.0
scene.view_settings.view_transform = 'Standard'
bpy.context.view_layer.update()

# ---- added for rendering (the .blend has no active camera and no usable light): camera, sun
cam_auto = bpy.data.cameras.new('AutoCamera')
cam_auto.lens = 50.0
cam_auto.sensor_width = 36.0
cam_auto.clip_end = 1000.0
ob_auto_camera = bpy.data.objects.new('AutoCamera', cam_auto)
scene.collection.objects.link(ob_auto_camera)
ob_auto_camera.location = (10.1194, -12.1442, 13.6243)
ob_auto_camera.rotation_euler = (1.09748, -7.21219e-08, 0.694738)
scene.camera = ob_auto_camera
light_auto_sun = bpy.data.lights.new('AutoSun', 'SUN')
light_auto_sun.energy = 3.0
light_auto_sun.angle = 0.0523599
ob_auto_sun = bpy.data.objects.new('AutoSun', light_auto_sun)
scene.collection.objects.link(ob_auto_sun)
ob_auto_sun.rotation_euler = (0.872665, 0.174533, 0.523599)
bpy.context.view_layer.update()
